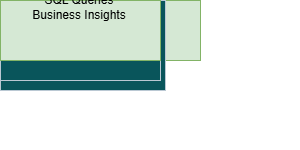

The diagram above was exported from draw.io. Its source (the exported page's mxGraphModel, read from the mxfile embedded in the PNG):
<mxGraphModel dx="1729" dy="1111" grid="1" gridSize="10" guides="1" tooltips="1" connect="1" arrows="1" fold="1" page="1" pageScale="1" pageWidth="850" pageHeight="1100" math="0" shadow="0">
  <root>
    <mxCell id="0" />
    <mxCell id="1" parent="0" />
    <mxCell id="sZB5Nls8itJ48X9nv4tO-1" parent="1" style="rounded=0;whiteSpace=wrap;html=1;labelBackgroundColor=none;fillColor=#d5e8d4;strokeColor=#82b366;" value="&lt;div&gt;AWS Usage Logs&lt;/div&gt;&lt;div&gt;(Raw Cloud Billing Data)&lt;/div&gt;" vertex="1">
      <mxGeometry height="60" width="160" x="320" y="50" as="geometry" />
    </mxCell>
    <mxCell id="sZB5Nls8itJ48X9nv4tO-2" parent="1" style="rounded=0;whiteSpace=wrap;html=1;labelBackgroundColor=none;fillColor=#d5e8d4;strokeColor=#82b366;" value="&lt;div&gt;Staging Layer&lt;/div&gt;&lt;div&gt;staging.aws_usage_logs&lt;/div&gt;" vertex="1">
      <mxGeometry height="60" width="160" x="320" y="240" as="geometry" />
    </mxCell>
    <mxCell id="sZB5Nls8itJ48X9nv4tO-3" parent="1" style="rounded=0;whiteSpace=wrap;html=1;labelBackgroundColor=none;fillColor=#d5e8d4;strokeColor=#82b366;" value="&lt;div&gt;Data Warehouse&lt;/div&gt;&lt;div&gt;Star Schema Model&lt;/div&gt;" vertex="1">
      <mxGeometry height="60" width="200" x="300" y="440" as="geometry" />
    </mxCell>
    <mxCell id="sZB5Nls8itJ48X9nv4tO-31" edge="1" parent="1" source="sZB5Nls8itJ48X9nv4tO-4" style="edgeStyle=orthogonalEdgeStyle;rounded=0;orthogonalLoop=1;jettySize=auto;html=1;strokeColor=#0B4D6A;" target="sZB5Nls8itJ48X9nv4tO-5" value="">
      <mxGeometry relative="1" as="geometry" />
    </mxCell>
    <mxCell id="sZB5Nls8itJ48X9nv4tO-4" parent="1" style="rounded=0;whiteSpace=wrap;html=1;labelBackgroundColor=none;fillColor=#09555B;strokeColor=#BAC8D3;fontColor=#EEEEEE;" value="dim_account&lt;br/&gt;(account_id)" vertex="1">
      <mxGeometry height="80" width="160" x="560" y="560" as="geometry" />
    </mxCell>
    <mxCell id="sZB5Nls8itJ48X9nv4tO-5" parent="1" style="rounded=0;whiteSpace=wrap;html=1;labelBackgroundColor=none;fillColor=#09555B;strokeColor=#BAC8D3;fontColor=#EEEEEE;" value="&lt;div&gt;fact_cloud_usage&lt;/div&gt;&lt;div&gt;(account_id, service_id, region_id, usage_hours, cost, usage_date)&lt;/div&gt;" vertex="1">
      <mxGeometry height="90" width="160" x="560" y="720" as="geometry" />
    </mxCell>
    <mxCell id="sZB5Nls8itJ48X9nv4tO-32" edge="1" parent="1" source="sZB5Nls8itJ48X9nv4tO-6" style="edgeStyle=orthogonalEdgeStyle;rounded=0;orthogonalLoop=1;jettySize=auto;html=1;strokeColor=#0B4D6A;" target="sZB5Nls8itJ48X9nv4tO-5" value="">
      <mxGeometry relative="1" as="geometry">
        <Array as="points">
          <mxPoint x="740" y="760" />
          <mxPoint x="740" y="760" />
        </Array>
      </mxGeometry>
    </mxCell>
    <mxCell id="sZB5Nls8itJ48X9nv4tO-6" parent="1" style="rounded=0;whiteSpace=wrap;html=1;labelBackgroundColor=none;fillColor=#09555B;strokeColor=#BAC8D3;fontColor=#EEEEEE;" value="dim_region&lt;br/&gt;(region_id, region)" vertex="1">
      <mxGeometry height="80" width="160" x="800" y="720" as="geometry" />
    </mxCell>
    <mxCell id="sZB5Nls8itJ48X9nv4tO-33" edge="1" parent="1" source="sZB5Nls8itJ48X9nv4tO-7" style="edgeStyle=orthogonalEdgeStyle;rounded=0;orthogonalLoop=1;jettySize=auto;html=1;strokeColor=#0B4D6A;" target="sZB5Nls8itJ48X9nv4tO-5" value="">
      <mxGeometry relative="1" as="geometry" />
    </mxCell>
    <mxCell id="sZB5Nls8itJ48X9nv4tO-7" parent="1" style="rounded=0;whiteSpace=wrap;html=1;labelBackgroundColor=none;fillColor=#09555B;strokeColor=#BAC8D3;fontColor=#EEEEEE;" value="dim_service&lt;br/&gt;(service_id, service_name)" vertex="1">
      <mxGeometry height="90" width="165" x="320" y="720" as="geometry" />
    </mxCell>
    <mxCell id="sZB5Nls8itJ48X9nv4tO-34" edge="1" parent="1" source="sZB5Nls8itJ48X9nv4tO-8" style="edgeStyle=orthogonalEdgeStyle;rounded=0;orthogonalLoop=1;jettySize=auto;html=1;strokeColor=#0B4D6A;" target="sZB5Nls8itJ48X9nv4tO-5" value="">
      <mxGeometry relative="1" as="geometry" />
    </mxCell>
    <mxCell id="sZB5Nls8itJ48X9nv4tO-8" parent="1" style="rounded=0;whiteSpace=wrap;html=1;labelBackgroundColor=none;fillColor=#09555B;strokeColor=#BAC8D3;fontColor=#EEEEEE;" value="dim_time&lt;br/&gt;(date, year, month, day)" vertex="1">
      <mxGeometry height="80" width="160" x="560" y="880" as="geometry" />
    </mxCell>
    <mxCell id="sZB5Nls8itJ48X9nv4tO-9" parent="1" style="rounded=0;whiteSpace=wrap;html=1;labelBackgroundColor=none;fillColor=#d5e8d4;strokeColor=#82b366;" value="&lt;div&gt;Analytics Layer&lt;/div&gt;&lt;div&gt;SQL Queries&lt;/div&gt;&lt;div&gt;Business Insights&lt;/div&gt;" vertex="1">
      <mxGeometry height="60" width="160" x="320" y="1120" as="geometry" />
    </mxCell>
    <mxCell id="sZB5Nls8itJ48X9nv4tO-11" parent="1" style="html=1;shadow=0;dashed=0;align=center;verticalAlign=middle;shape=mxgraph.arrows2.arrow;dy=0.6;dx=40;direction=south;notch=0;labelBackgroundColor=none;fillColor=#d5e8d4;strokeColor=#82b366;" value="" vertex="1">
      <mxGeometry height="100" width="70" x="365" y="120" as="geometry" />
    </mxCell>
    <mxCell id="sZB5Nls8itJ48X9nv4tO-12" parent="1" style="html=1;shadow=0;dashed=0;align=center;verticalAlign=middle;shape=mxgraph.arrows2.arrow;dy=0.6;dx=40;direction=south;notch=0;labelBackgroundColor=none;fillColor=#d5e8d4;strokeColor=#82b366;" value="" vertex="1">
      <mxGeometry height="100" width="70" x="365" y="320" as="geometry" />
    </mxCell>
    <mxCell id="sZB5Nls8itJ48X9nv4tO-17" parent="1" style="html=1;shadow=0;dashed=0;align=center;verticalAlign=middle;shape=mxgraph.arrows2.arrow;dy=0.6;dx=40;direction=south;notch=0;labelBackgroundColor=none;fillColor=#d5e8d4;strokeColor=#82b366;" value="" vertex="1">
      <mxGeometry height="100" width="70" x="367.5" y="1000" as="geometry" />
    </mxCell>
  </root>
</mxGraphModel>